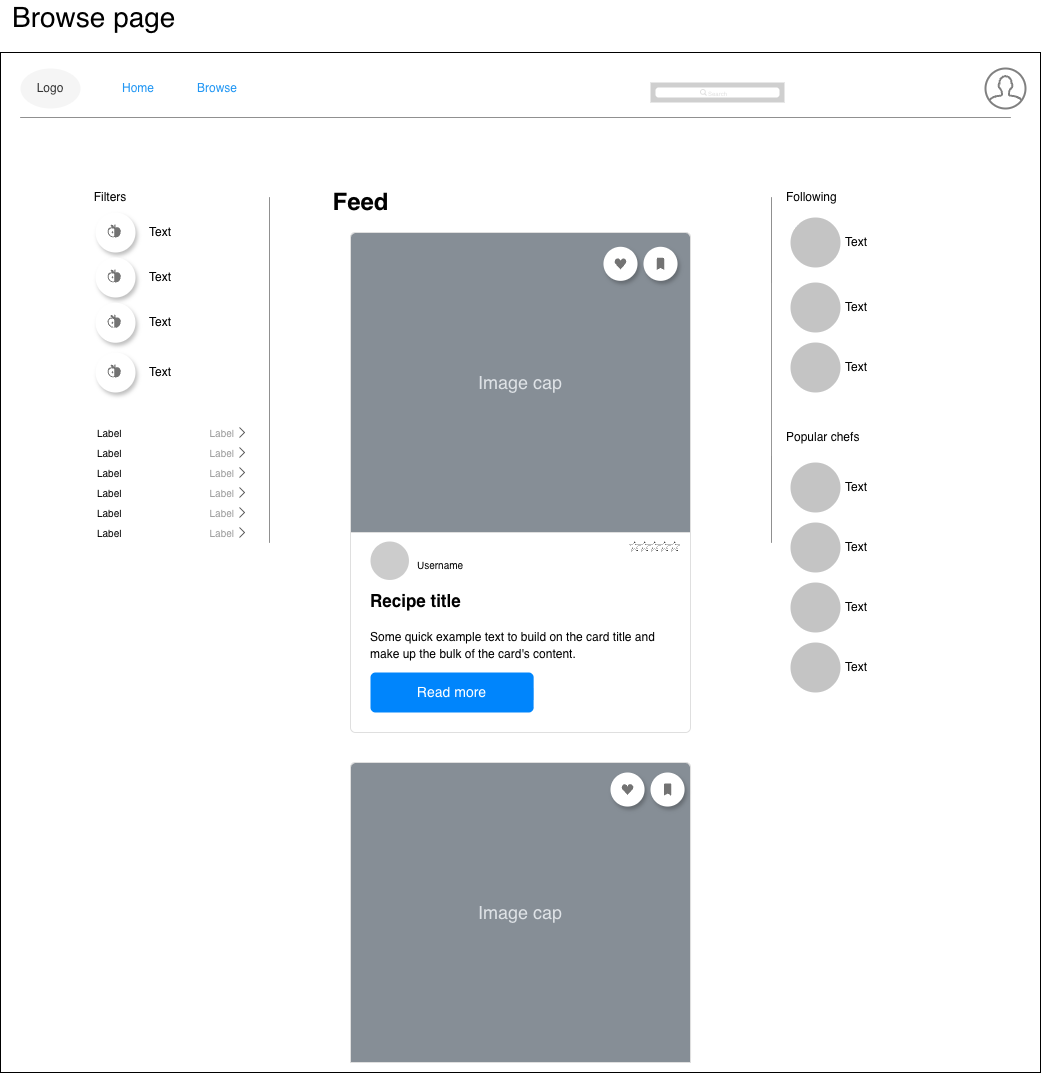

The diagram above was exported from draw.io. Its source (the exported page's mxGraphModel, read from the mxfile embedded in the PNG):
<mxGraphModel dx="3160" dy="3970" grid="1" gridSize="10" guides="1" tooltips="1" connect="1" arrows="1" fold="1" page="1" pageScale="1" pageWidth="850" pageHeight="1100" math="0" shadow="0">
  <root>
    <mxCell id="0" />
    <mxCell id="1" parent="0" />
    <mxCell id="2" connectable="0" parent="1" style="group" value="" vertex="1">
      <mxGeometry height="1070" width="1060" x="1140" y="40" as="geometry" />
    </mxCell>
    <mxCell id="3" connectable="0" parent="2" style="group" value="" vertex="1">
      <mxGeometry height="1020" width="1060" y="50" as="geometry" />
    </mxCell>
    <mxCell id="4" parent="3" style="rounded=0;whiteSpace=wrap;html=1;" value="" vertex="1">
      <mxGeometry height="1020" width="1040" as="geometry" />
    </mxCell>
    <mxCell id="5" parent="3" style="swimlane;shape=rect;strokeColor=none;fillColor=#ffffff;fontColor=#2196F3;fontStyle=0;childLayout=stackLayout;horizontal=0;startSize=0;horizontalStack=1;resizeParent=1;resizeParentMax=0;resizeLast=0;collapsible=0;marginBottom=0;whiteSpace=wrap;html=1;" value="" vertex="1">
      <mxGeometry height="40" width="150" x="110" y="16" as="geometry" />
    </mxCell>
    <mxCell id="6" parent="5" style="text;strokeColor=none;align=left;verticalAlign=middle;spacingLeft=10;spacingRight=10;overflow=hidden;points=[[0,0.5],[1,0.5]];portConstraint=eastwest;rotatable=0;whiteSpace=wrap;html=1;shape=mxgraph.bootstrap.topButton;rSize=3;fillColor=none;fontSize=12;fontColor=inherit;" value="&lt;span&gt;Home&lt;/span&gt;" vertex="1">
      <mxGeometry height="40" width="75" as="geometry" />
    </mxCell>
    <mxCell id="7" parent="5" style="text;strokeColor=none;align=left;verticalAlign=middle;spacingLeft=10;spacingRight=10;overflow=hidden;points=[[0,0.5],[1,0.5]];portConstraint=eastwest;rotatable=0;whiteSpace=wrap;html=1;shape=mxgraph.bootstrap.topButton;rSize=3;fillColor=none;fontSize=12;fontColor=inherit;" value="Browse" vertex="1">
      <mxGeometry height="40" width="75" x="75" as="geometry" />
    </mxCell>
    <mxCell id="8" parent="3" style="ellipse;whiteSpace=wrap;html=1;fillColor=#f5f5f5;fontColor=#333333;strokeColor=none;" value="Logo" vertex="1">
      <mxGeometry height="40" width="60" x="20" y="16" as="geometry" />
    </mxCell>
    <mxCell id="9" edge="1" parent="3" style="edgeStyle=orthogonalEdgeStyle;rounded=0;orthogonalLoop=1;jettySize=auto;html=1;exitX=0.5;exitY=1;exitDx=0;exitDy=0;">
      <mxGeometry relative="1" as="geometry">
        <mxPoint x="520" y="460" as="sourcePoint" />
        <mxPoint x="520" y="460" as="targetPoint" />
      </mxGeometry>
    </mxCell>
    <mxCell id="10" parent="3" style="shape=rect;fillColor=light-dark(#CFCFCF,#2D2D2D);strokeColor=none;" value="" vertex="1">
      <mxGeometry height="20" width="134" x="650" y="30" as="geometry" />
    </mxCell>
    <mxCell id="11" parent="10" style="html=1;strokeWidth=1;shadow=0;dashed=0;shape=mxgraph.ios7ui.marginRect;rx=3;ry=3;rectMargin=5;strokeColor=none;" value="" vertex="1">
      <mxGeometry height="20" width="134" as="geometry" />
    </mxCell>
    <mxCell id="12" parent="10" style="shape=mxgraph.ios7.icons.looking_glass;strokeColor=#e0e0e0;fillColor=none;fontColor=#e0e0e0;labelPosition=right;verticalLabelPosition=middle;align=left;verticalAlign=middle;fontSize=6;fontStyle=0;spacingTop=2;sketch=0;html=1;" value="Search" vertex="1">
      <mxGeometry height="6" relative="1" width="6" x="0.5" y="0.5" as="geometry">
        <mxPoint x="-17" y="-3" as="offset" />
      </mxGeometry>
    </mxCell>
    <mxCell id="13" parent="3" style="shape=ellipse;dashed=0;strokeColor=none;shadow=1;fontSize=13;align=center;verticalAlign=top;labelPosition=center;verticalLabelPosition=bottom;html=1;aspect=fixed;" value="" vertex="1">
      <mxGeometry height="40" width="40" x="95" y="160" as="geometry" />
    </mxCell>
    <mxCell id="14" parent="13" style="dashed=0;html=1;shape=mxgraph.gmdl.recipes;strokeColor=none;fillColor=#737373;shadow=0;sketch=0;html=1;labelPosition=center;verticalLabelPosition=bottom;align=center;verticalAlign=top;" value="" vertex="1">
      <mxGeometry height="13.333333333333334" width="13.333333333333334" x="12.000000000000002" y="12.000000000000002" as="geometry" />
    </mxCell>
    <mxCell id="15" parent="3" style="text;html=1;whiteSpace=wrap;strokeColor=none;fillColor=none;align=center;verticalAlign=middle;rounded=0;" value="Text" vertex="1">
      <mxGeometry height="30" width="60" x="130" y="165" as="geometry" />
    </mxCell>
    <mxCell id="16" parent="3" style="text;html=1;whiteSpace=wrap;strokeColor=none;fillColor=none;align=center;verticalAlign=middle;rounded=0;" value="Text" vertex="1">
      <mxGeometry height="30" width="60" x="130" y="210" as="geometry" />
    </mxCell>
    <mxCell id="17" parent="3" style="shape=ellipse;dashed=0;strokeColor=none;shadow=1;fontSize=13;align=center;verticalAlign=top;labelPosition=center;verticalLabelPosition=bottom;html=1;aspect=fixed;" value="" vertex="1">
      <mxGeometry height="40" width="40" x="95" y="205" as="geometry" />
    </mxCell>
    <mxCell id="18" parent="17" style="dashed=0;html=1;shape=mxgraph.gmdl.recipes;strokeColor=none;fillColor=#737373;shadow=0;sketch=0;html=1;labelPosition=center;verticalLabelPosition=bottom;align=center;verticalAlign=top;" value="" vertex="1">
      <mxGeometry height="13.333333333333334" width="13.333333333333334" x="12.000000000000002" y="12.000000000000002" as="geometry" />
    </mxCell>
    <mxCell id="19" parent="3" style="text;html=1;whiteSpace=wrap;strokeColor=none;fillColor=none;align=center;verticalAlign=middle;rounded=0;" value="Text" vertex="1">
      <mxGeometry height="30" width="60" x="130" y="255.25" as="geometry" />
    </mxCell>
    <mxCell id="20" parent="3" style="shape=ellipse;dashed=0;strokeColor=none;shadow=1;fontSize=13;align=center;verticalAlign=top;labelPosition=center;verticalLabelPosition=bottom;html=1;aspect=fixed;" value="" vertex="1">
      <mxGeometry height="40" width="40" x="95" y="250.25" as="geometry" />
    </mxCell>
    <mxCell id="21" parent="20" style="dashed=0;html=1;shape=mxgraph.gmdl.recipes;strokeColor=none;fillColor=#737373;shadow=0;sketch=0;html=1;labelPosition=center;verticalLabelPosition=bottom;align=center;verticalAlign=top;" value="" vertex="1">
      <mxGeometry height="13.333333333333334" width="13.333333333333334" x="12.000000000000002" y="12.000000000000002" as="geometry" />
    </mxCell>
    <mxCell id="22" parent="3" style="text;html=1;whiteSpace=wrap;strokeColor=none;fillColor=none;align=center;verticalAlign=middle;rounded=0;" value="Text" vertex="1">
      <mxGeometry height="30" width="60" x="130" y="305" as="geometry" />
    </mxCell>
    <mxCell id="23" parent="3" style="shape=ellipse;dashed=0;strokeColor=none;shadow=1;fontSize=13;align=center;verticalAlign=top;labelPosition=center;verticalLabelPosition=bottom;html=1;aspect=fixed;" value="" vertex="1">
      <mxGeometry height="40" width="40" x="95" y="300" as="geometry" />
    </mxCell>
    <mxCell id="24" parent="23" style="dashed=0;html=1;shape=mxgraph.gmdl.recipes;strokeColor=none;fillColor=#737373;shadow=0;sketch=0;html=1;labelPosition=center;verticalLabelPosition=bottom;align=center;verticalAlign=top;" value="" vertex="1">
      <mxGeometry height="13.333333333333334" width="13.333333333333334" x="12.000000000000002" y="12.000000000000002" as="geometry" />
    </mxCell>
    <mxCell id="25" parent="3" style="swimlane;shape=mxgraph.bootstrap.anchor;strokeColor=none;fillColor=#ffffff;fontColor=#000000;fontStyle=0;childLayout=stackLayout;horizontal=1;startSize=0;horizontalStack=0;resizeParent=1;resizeParentMax=0;resizeLast=0;collapsible=0;marginBottom=0;whiteSpace=wrap;html=1;" value="" vertex="1">
      <mxGeometry height="60" width="164" x="90" y="370" as="geometry" />
    </mxCell>
    <mxCell id="26" parent="25" style="text;strokeColor=inherit;align=left;verticalAlign=middle;overflow=visible;points=[[0,0.5],[1,0.5]];portConstraint=eastwest;rotatable=0;whiteSpace=wrap;html=1;fillColor=inherit;fontColor=inherit;spacingLeft=5;dropTarget=0;fontSize=10;" value="Label" vertex="1">
      <mxGeometry height="20" width="164" as="geometry" />
    </mxCell>
    <mxCell id="27" parent="26" style="shape=mxgraph.ios7.misc.right;strokeColor=#666666;labelPosition=left;verticalLabelPosition=middle;align=right;verticalAlign=middle;fontSize=10;spacingRight=4;fontColor=#999999;html=1;" value="Label" vertex="1">
      <mxGeometry height="10" relative="1" width="5" x="1" y="0.5" as="geometry">
        <mxPoint x="-15" y="-5" as="offset" />
      </mxGeometry>
    </mxCell>
    <mxCell id="28" parent="25" style="text;strokeColor=inherit;align=left;verticalAlign=middle;overflow=visible;points=[[0,0.5],[1,0.5]];portConstraint=eastwest;rotatable=0;whiteSpace=wrap;html=1;fillColor=inherit;fontColor=inherit;spacingLeft=5;dropTarget=0;fontSize=10;" value="Label" vertex="1">
      <mxGeometry height="20" width="164" y="20" as="geometry" />
    </mxCell>
    <mxCell id="29" parent="28" style="shape=mxgraph.ios7.misc.right;strokeColor=#666666;labelPosition=left;verticalLabelPosition=middle;align=right;verticalAlign=middle;fontSize=10;spacingRight=4;fontColor=#999999;html=1;" value="Label" vertex="1">
      <mxGeometry height="10" relative="1" width="5" x="1" y="0.5" as="geometry">
        <mxPoint x="-15" y="-5" as="offset" />
      </mxGeometry>
    </mxCell>
    <mxCell id="30" parent="25" style="text;strokeColor=inherit;align=left;verticalAlign=middle;overflow=visible;points=[[0,0.5],[1,0.5]];portConstraint=eastwest;rotatable=0;whiteSpace=wrap;html=1;fillColor=inherit;fontColor=inherit;spacingLeft=5;dropTarget=0;fontSize=10;" value="Label" vertex="1">
      <mxGeometry height="20" width="164" y="40" as="geometry" />
    </mxCell>
    <mxCell id="31" parent="30" style="shape=mxgraph.ios7.misc.right;strokeColor=#666666;labelPosition=left;verticalLabelPosition=middle;align=right;verticalAlign=middle;fontSize=10;spacingRight=4;fontColor=#999999;html=1;" value="Label" vertex="1">
      <mxGeometry height="10" relative="1" width="5" x="1" y="0.5" as="geometry">
        <mxPoint x="-15" y="-5" as="offset" />
      </mxGeometry>
    </mxCell>
    <mxCell id="32" parent="3" style="line;strokeWidth=0.5;rotatable=0;dashed=0;labelPosition=right;align=left;verticalAlign=middle;spacingTop=0;spacingLeft=6;points=[];portConstraint=eastwest;" value="" vertex="1">
      <mxGeometry height="10" width="990" x="20" y="60" as="geometry" />
    </mxCell>
    <mxCell id="33" parent="3" style="swimlane;shape=mxgraph.bootstrap.anchor;strokeColor=none;fillColor=#ffffff;fontColor=#000000;fontStyle=0;childLayout=stackLayout;horizontal=1;startSize=0;horizontalStack=0;resizeParent=1;resizeParentMax=0;resizeLast=0;collapsible=0;marginBottom=0;whiteSpace=wrap;html=1;" value="" vertex="1">
      <mxGeometry height="60" width="164" x="90" y="430" as="geometry" />
    </mxCell>
    <mxCell id="34" parent="33" style="text;strokeColor=inherit;align=left;verticalAlign=middle;overflow=visible;points=[[0,0.5],[1,0.5]];portConstraint=eastwest;rotatable=0;whiteSpace=wrap;html=1;fillColor=inherit;fontColor=inherit;spacingLeft=5;dropTarget=0;fontSize=10;" value="Label" vertex="1">
      <mxGeometry height="20" width="164" as="geometry" />
    </mxCell>
    <mxCell id="35" parent="34" style="shape=mxgraph.ios7.misc.right;strokeColor=#666666;labelPosition=left;verticalLabelPosition=middle;align=right;verticalAlign=middle;fontSize=10;spacingRight=4;fontColor=#999999;html=1;" value="Label" vertex="1">
      <mxGeometry height="10" relative="1" width="5" x="1" y="0.5" as="geometry">
        <mxPoint x="-15" y="-5" as="offset" />
      </mxGeometry>
    </mxCell>
    <mxCell id="36" parent="33" style="text;strokeColor=inherit;align=left;verticalAlign=middle;overflow=visible;points=[[0,0.5],[1,0.5]];portConstraint=eastwest;rotatable=0;whiteSpace=wrap;html=1;fillColor=inherit;fontColor=inherit;spacingLeft=5;dropTarget=0;fontSize=10;" value="Label" vertex="1">
      <mxGeometry height="20" width="164" y="20" as="geometry" />
    </mxCell>
    <mxCell id="37" parent="36" style="shape=mxgraph.ios7.misc.right;strokeColor=#666666;labelPosition=left;verticalLabelPosition=middle;align=right;verticalAlign=middle;fontSize=10;spacingRight=4;fontColor=#999999;html=1;" value="Label" vertex="1">
      <mxGeometry height="10" relative="1" width="5" x="1" y="0.5" as="geometry">
        <mxPoint x="-15" y="-5" as="offset" />
      </mxGeometry>
    </mxCell>
    <mxCell id="38" parent="33" style="text;strokeColor=inherit;align=left;verticalAlign=middle;overflow=visible;points=[[0,0.5],[1,0.5]];portConstraint=eastwest;rotatable=0;whiteSpace=wrap;html=1;fillColor=inherit;fontColor=inherit;spacingLeft=5;dropTarget=0;fontSize=10;" value="Label" vertex="1">
      <mxGeometry height="20" width="164" y="40" as="geometry" />
    </mxCell>
    <mxCell id="39" parent="38" style="shape=mxgraph.ios7.misc.right;strokeColor=#666666;labelPosition=left;verticalLabelPosition=middle;align=right;verticalAlign=middle;fontSize=10;spacingRight=4;fontColor=#999999;html=1;" value="Label" vertex="1">
      <mxGeometry height="10" relative="1" width="5" x="1" y="0.5" as="geometry">
        <mxPoint x="-15" y="-5" as="offset" />
      </mxGeometry>
    </mxCell>
    <mxCell id="40" parent="3" style="text;html=1;whiteSpace=wrap;strokeColor=none;fillColor=none;align=center;verticalAlign=middle;rounded=0;" value="Filters" vertex="1">
      <mxGeometry height="30" width="60" x="80" y="130" as="geometry" />
    </mxCell>
    <mxCell id="41" parent="3" style="line;strokeWidth=0.5;direction=south;html=1;fontSize=7;fontColor=default;" value="" vertex="1">
      <mxGeometry height="345" width="10" x="264" y="145" as="geometry" />
    </mxCell>
    <mxCell id="42" parent="3" style="text;strokeColor=none;fillColor=none;html=1;fontSize=24;fontStyle=1;verticalAlign=middle;align=center;" value="Feed" vertex="1">
      <mxGeometry height="40" width="100" x="310" y="130" as="geometry" />
    </mxCell>
    <mxCell id="43" parent="3" style="line;strokeWidth=0.5;direction=south;html=1;fontSize=7;fontColor=default;" value="" vertex="1">
      <mxGeometry height="345" width="10" x="766" y="145" as="geometry" />
    </mxCell>
    <mxCell id="44" parent="3" style="ellipse;whiteSpace=wrap;html=1;aspect=fixed;strokeColor=none;fillColor=#C4C4C4;" value="" vertex="1">
      <mxGeometry height="50" width="50" x="790" y="165" as="geometry" />
    </mxCell>
    <mxCell id="45" parent="3" style="ellipse;whiteSpace=wrap;html=1;aspect=fixed;strokeColor=none;fillColor=#C4C4C4;" value="" vertex="1">
      <mxGeometry height="50" width="50" x="790" y="230" as="geometry" />
    </mxCell>
    <mxCell id="46" parent="3" style="ellipse;whiteSpace=wrap;html=1;aspect=fixed;strokeColor=none;fillColor=#C4C4C4;" value="" vertex="1">
      <mxGeometry height="50" width="50" x="790" y="290" as="geometry" />
    </mxCell>
    <mxCell id="47" parent="3" style="ellipse;whiteSpace=wrap;html=1;aspect=fixed;strokeColor=none;fillColor=#C4C4C4;" value="" vertex="1">
      <mxGeometry height="50" width="50" x="790" y="410" as="geometry" />
    </mxCell>
    <mxCell id="48" parent="3" style="ellipse;whiteSpace=wrap;html=1;aspect=fixed;strokeColor=none;fillColor=#C4C4C4;" value="" vertex="1">
      <mxGeometry height="50" width="50" x="790" y="470" as="geometry" />
    </mxCell>
    <mxCell id="49" parent="3" style="ellipse;whiteSpace=wrap;html=1;aspect=fixed;strokeColor=none;fillColor=#C4C4C4;" value="" vertex="1">
      <mxGeometry height="50" width="50" x="790" y="530" as="geometry" />
    </mxCell>
    <mxCell id="50" parent="3" style="ellipse;whiteSpace=wrap;html=1;aspect=fixed;strokeColor=none;fillColor=#C4C4C4;" value="" vertex="1">
      <mxGeometry height="50" width="50" x="790" y="590" as="geometry" />
    </mxCell>
    <mxCell id="51" parent="3" style="text;html=1;whiteSpace=wrap;strokeColor=none;fillColor=none;align=left;verticalAlign=middle;rounded=0;" value="Following" vertex="1">
      <mxGeometry height="30" width="60" x="784" y="130" as="geometry" />
    </mxCell>
    <mxCell id="52" parent="3" style="text;html=1;whiteSpace=wrap;strokeColor=none;fillColor=none;align=left;verticalAlign=middle;rounded=0;" value="Popular chefs" vertex="1">
      <mxGeometry height="30" width="80" x="784" y="370" as="geometry" />
    </mxCell>
    <mxCell id="53" parent="3" style="text;html=1;whiteSpace=wrap;strokeColor=none;fillColor=none;align=left;verticalAlign=middle;rounded=0;" value="Text" vertex="1">
      <mxGeometry height="30" width="60" x="843" y="175" as="geometry" />
    </mxCell>
    <mxCell id="54" parent="3" style="text;html=1;whiteSpace=wrap;strokeColor=none;fillColor=none;align=left;verticalAlign=middle;rounded=0;" value="Text" vertex="1">
      <mxGeometry height="30" width="60" x="843" y="240" as="geometry" />
    </mxCell>
    <mxCell id="55" parent="3" style="text;html=1;whiteSpace=wrap;strokeColor=none;fillColor=none;align=left;verticalAlign=middle;rounded=0;" value="Text" vertex="1">
      <mxGeometry height="30" width="60" x="843" y="300" as="geometry" />
    </mxCell>
    <mxCell id="56" parent="3" style="text;html=1;whiteSpace=wrap;strokeColor=none;fillColor=none;align=left;verticalAlign=middle;rounded=0;" value="Text" vertex="1">
      <mxGeometry height="30" width="60" x="843" y="420" as="geometry" />
    </mxCell>
    <mxCell id="57" parent="3" style="text;html=1;whiteSpace=wrap;strokeColor=none;fillColor=none;align=left;verticalAlign=middle;rounded=0;" value="Text" vertex="1">
      <mxGeometry height="30" width="60" x="843" y="480" as="geometry" />
    </mxCell>
    <mxCell id="58" parent="3" style="text;html=1;whiteSpace=wrap;strokeColor=none;fillColor=none;align=left;verticalAlign=middle;rounded=0;" value="Text" vertex="1">
      <mxGeometry height="30" width="60" x="843" y="540" as="geometry" />
    </mxCell>
    <mxCell id="59" parent="3" style="text;html=1;whiteSpace=wrap;strokeColor=none;fillColor=none;align=left;verticalAlign=middle;rounded=0;" value="Text" vertex="1">
      <mxGeometry height="30" width="60" x="843" y="600" as="geometry" />
    </mxCell>
    <mxCell id="60" parent="3" style="html=1;shadow=0;dashed=0;shape=mxgraph.bootstrap.rrect;rSize=5;strokeColor=#DFDFDF;html=1;whiteSpace=wrap;fillColor=#ffffff;fontColor=#000000;verticalAlign=bottom;align=left;spacing=20;spacingBottom=50;fontSize=14;" value="&lt;font style=&quot;font-size: 17px;&quot;&gt;&lt;b style=&quot;&quot;&gt;&lt;font style=&quot;&quot;&gt;Recipe title&lt;/font&gt;&lt;/b&gt;&lt;br style=&quot;&quot;&gt;&lt;/font&gt;&lt;br&gt;&lt;font style=&quot;font-size: 12px;&quot;&gt;Some quick example text to build on the card title and make up the bulk of the card's content.&lt;/font&gt;" vertex="1">
      <mxGeometry height="500" width="340" x="350" y="180" as="geometry" />
    </mxCell>
    <mxCell id="61" parent="60" style="html=1;shadow=0;dashed=0;shape=mxgraph.bootstrap.topButton;rSize=5;perimeter=none;whiteSpace=wrap;fillColor=#868E96;strokeColor=#DFDFDF;fontColor=#DEE2E6;resizeWidth=1;fontSize=18;" value="Image cap" vertex="1">
      <mxGeometry height="300" relative="1" width="340" as="geometry" />
    </mxCell>
    <mxCell id="62" parent="60" style="html=1;shadow=0;dashed=0;shape=mxgraph.bootstrap.rrect;rSize=5;perimeter=none;whiteSpace=wrap;fillColor=#0085FC;strokeColor=none;fontColor=#ffffff;resizeWidth=1;fontSize=14;" value="Read more" vertex="1">
      <mxGeometry height="40" relative="1" width="163.20000000000002" y="1" as="geometry">
        <mxPoint x="20" y="-60" as="offset" />
      </mxGeometry>
    </mxCell>
    <mxCell id="63" connectable="0" parent="60" style="group" value="" vertex="1">
      <mxGeometry height="37.95714285714286" width="76.16000000000001" x="252.96" y="14.285714285714286" as="geometry" />
    </mxCell>
    <mxCell id="64" parent="63" style="shape=ellipse;dashed=0;strokeColor=none;shadow=1;fontSize=13;align=center;verticalAlign=top;labelPosition=center;verticalLabelPosition=bottom;html=1;aspect=fixed;" value="" vertex="1">
      <mxGeometry height="34.058950703460695" width="34.058950703460695" as="geometry" />
    </mxCell>
    <mxCell id="65" parent="64" style="dashed=0;html=1;shape=mxgraph.gmdl.heart;strokeColor=none;fillColor=#737373;shadow=0;sketch=0;html=1;labelPosition=center;verticalLabelPosition=bottom;align=center;verticalAlign=top;" value="" vertex="1">
      <mxGeometry height="10.947519868969508" width="12.163910965521678" x="10.947519868969508" y="11.555715417245594" as="geometry" />
    </mxCell>
    <mxCell id="66" parent="63" style="shape=ellipse;dashed=0;strokeColor=none;shadow=1;fontSize=13;align=center;verticalAlign=top;labelPosition=center;verticalLabelPosition=bottom;html=1;aspect=fixed;" value="" vertex="1">
      <mxGeometry height="34.058950703460695" width="34.058950703460695" x="40.01627118644068" as="geometry" />
    </mxCell>
    <mxCell id="67" parent="66" style="dashed=0;html=1;shape=mxgraph.gmdl.bookmark;strokeColor=none;fillColor=#737373;shadow=0;sketch=0;html=1;labelPosition=center;verticalLabelPosition=bottom;align=center;verticalAlign=top;" value="" vertex="1">
      <mxGeometry height="12.163910965521678" width="7.298346579313007" x="13.380302062073843" y="10.947519868969508" as="geometry" />
    </mxCell>
    <mxCell id="68" parent="60" style="ellipse;whiteSpace=wrap;html=1;aspect=fixed;fontColor=none;noLabel=1;strokeColor=none;fillColor=#CCCCCC;" value="" vertex="1">
      <mxGeometry height="38.46153846153847" width="38.46153846153847" x="20.000000000000004" y="308.9997435897436" as="geometry" />
    </mxCell>
    <mxCell id="69" parent="60" style="text;html=1;whiteSpace=wrap;strokeColor=none;fillColor=none;align=left;verticalAlign=middle;rounded=0;fontSize=10;" value="Username" vertex="1">
      <mxGeometry height="38.46153846153847" width="81.60000000000001" x="64.88" y="312.8458974358974" as="geometry" />
    </mxCell>
    <mxCell id="70" connectable="0" parent="60" style="group" value="" vertex="1">
      <mxGeometry height="9.5" width="50" x="279.1199999999999" y="309" as="geometry" />
    </mxCell>
    <mxCell id="71" parent="70" style="verticalLabelPosition=bottom;verticalAlign=top;html=1;shape=mxgraph.basic.star;strokeWidth=0.25;" value="" vertex="1">
      <mxGeometry height="9.5" width="10" x="20" as="geometry" />
    </mxCell>
    <mxCell id="72" parent="70" style="verticalLabelPosition=bottom;verticalAlign=top;html=1;shape=mxgraph.basic.star;strokeWidth=0.25;" value="" vertex="1">
      <mxGeometry height="9.5" width="10" x="30" as="geometry" />
    </mxCell>
    <mxCell id="73" parent="70" style="verticalLabelPosition=bottom;verticalAlign=top;html=1;shape=mxgraph.basic.star;strokeWidth=0.25;" value="" vertex="1">
      <mxGeometry height="9.5" width="10" as="geometry" />
    </mxCell>
    <mxCell id="74" parent="70" style="verticalLabelPosition=bottom;verticalAlign=top;html=1;shape=mxgraph.basic.star;strokeWidth=0.25;" value="" vertex="1">
      <mxGeometry height="9.5" width="10" x="10" as="geometry" />
    </mxCell>
    <mxCell id="75" parent="70" style="verticalLabelPosition=bottom;verticalAlign=top;html=1;shape=mxgraph.basic.star;strokeWidth=0.25;" value="" vertex="1">
      <mxGeometry height="9.5" width="10" x="40" as="geometry" />
    </mxCell>
    <mxCell id="76" parent="3" style="html=1;shadow=0;dashed=0;shape=mxgraph.bootstrap.rrect;rSize=5;strokeColor=#DFDFDF;html=1;whiteSpace=wrap;fillColor=#ffffff;fontColor=#000000;verticalAlign=bottom;align=left;spacing=20;spacingBottom=50;fontSize=14;" value="&lt;font style=&quot;font-size: 17px;&quot;&gt;&lt;b style=&quot;&quot;&gt;&lt;font style=&quot;&quot;&gt;Recipe title&lt;/font&gt;&lt;/b&gt;&lt;br style=&quot;&quot;&gt;&lt;/font&gt;&lt;br&gt;&lt;font style=&quot;font-size: 12px;&quot;&gt;Some quick example text to build on the card title and make up the bulk of the card's content.&lt;/font&gt;" vertex="1">
      <mxGeometry height="300" width="340.07000000000005" x="350" y="710" as="geometry" />
    </mxCell>
    <mxCell id="77" parent="76" style="html=1;shadow=0;dashed=0;shape=mxgraph.bootstrap.topButton;rSize=5;perimeter=none;whiteSpace=wrap;fillColor=#868E96;strokeColor=#DFDFDF;fontColor=#DEE2E6;resizeWidth=1;fontSize=18;" value="Image cap" vertex="1">
      <mxGeometry height="300" relative="1" width="340" as="geometry" />
    </mxCell>
    <mxCell id="78" connectable="0" parent="76" style="group" value="" vertex="1">
      <mxGeometry height="37.95714285714286" width="76.16000000000001" x="260" y="9.99571428571437" as="geometry" />
    </mxCell>
    <mxCell id="79" parent="78" style="shape=ellipse;dashed=0;strokeColor=none;shadow=1;fontSize=13;align=center;verticalAlign=top;labelPosition=center;verticalLabelPosition=bottom;html=1;aspect=fixed;" value="" vertex="1">
      <mxGeometry height="34.058950703460695" width="34.058950703460695" as="geometry" />
    </mxCell>
    <mxCell id="80" parent="79" style="dashed=0;html=1;shape=mxgraph.gmdl.heart;strokeColor=none;fillColor=#737373;shadow=0;sketch=0;html=1;labelPosition=center;verticalLabelPosition=bottom;align=center;verticalAlign=top;" value="" vertex="1">
      <mxGeometry height="10.947519868969508" width="12.163910965521678" x="10.947519868969508" y="11.555715417245594" as="geometry" />
    </mxCell>
    <mxCell id="81" parent="78" style="shape=ellipse;dashed=0;strokeColor=none;shadow=1;fontSize=13;align=center;verticalAlign=top;labelPosition=center;verticalLabelPosition=bottom;html=1;aspect=fixed;" value="" vertex="1">
      <mxGeometry height="34.058950703460695" width="34.058950703460695" x="40.01627118644068" as="geometry" />
    </mxCell>
    <mxCell id="82" parent="81" style="dashed=0;html=1;shape=mxgraph.gmdl.bookmark;strokeColor=none;fillColor=#737373;shadow=0;sketch=0;html=1;labelPosition=center;verticalLabelPosition=bottom;align=center;verticalAlign=top;" value="" vertex="1">
      <mxGeometry height="12.163910965521678" width="7.298346579313007" x="13.380302062073843" y="10.947519868969508" as="geometry" />
    </mxCell>
    <mxCell id="83" parent="3" style="html=1;verticalLabelPosition=bottom;align=center;labelBackgroundColor=#ffffff;verticalAlign=top;strokeWidth=2;strokeColor=#808080;shadow=0;dashed=0;shape=mxgraph.ios7.icons.user;" value="" vertex="1">
      <mxGeometry height="40" width="40" x="985" y="16" as="geometry" />
    </mxCell>
    <mxCell id="84" parent="2" style="text;html=1;whiteSpace=wrap;strokeColor=none;fillColor=none;align=left;verticalAlign=middle;rounded=0;" value="&lt;span style=&quot;font-size: 28px;&quot;&gt;Browse page&lt;/span&gt;" vertex="1">
      <mxGeometry height="30" width="210" x="10" as="geometry" />
    </mxCell>
  </root>
</mxGraphModel>